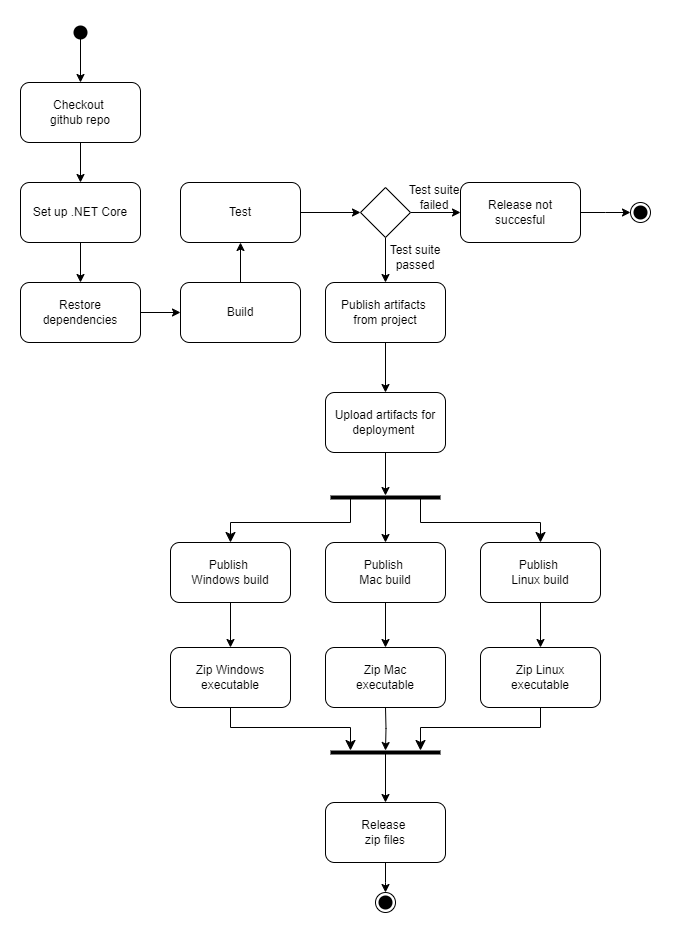

The diagram above was exported from draw.io. Its source (the exported page's mxGraphModel, read from the mxfile embedded in the PNG):
<mxGraphModel dx="2019" dy="1119" grid="1" gridSize="10" guides="1" tooltips="1" connect="1" arrows="1" fold="1" page="1" pageScale="1" pageWidth="827" pageHeight="1169" math="0" shadow="0">
  <root>
    <mxCell id="WIyWlLk6GJQsqaUBKTNV-0" />
    <mxCell id="WIyWlLk6GJQsqaUBKTNV-1" parent="WIyWlLk6GJQsqaUBKTNV-0" />
    <mxCell id="pZwPLSsPLQw2H9y6yW60-3" value="" style="edgeStyle=orthogonalEdgeStyle;rounded=0;orthogonalLoop=1;jettySize=auto;html=1;" parent="WIyWlLk6GJQsqaUBKTNV-1" source="pZwPLSsPLQw2H9y6yW60-0" target="pZwPLSsPLQw2H9y6yW60-1" edge="1">
      <mxGeometry relative="1" as="geometry" />
    </mxCell>
    <mxCell id="pZwPLSsPLQw2H9y6yW60-0" value="" style="shape=waypoint;sketch=0;fillStyle=solid;size=6;pointerEvents=1;points=[];fillColor=none;resizable=0;rotatable=0;perimeter=centerPerimeter;snapToPoint=1;strokeWidth=5;" parent="WIyWlLk6GJQsqaUBKTNV-1" vertex="1">
      <mxGeometry x="230" y="70" width="20" height="20" as="geometry" />
    </mxCell>
    <mxCell id="pZwPLSsPLQw2H9y6yW60-5" value="" style="edgeStyle=orthogonalEdgeStyle;rounded=0;orthogonalLoop=1;jettySize=auto;html=1;" parent="WIyWlLk6GJQsqaUBKTNV-1" source="pZwPLSsPLQw2H9y6yW60-1" target="pZwPLSsPLQw2H9y6yW60-2" edge="1">
      <mxGeometry relative="1" as="geometry" />
    </mxCell>
    <mxCell id="pZwPLSsPLQw2H9y6yW60-1" value="Checkout&amp;nbsp;&lt;div&gt;github repo&lt;/div&gt;" style="rounded=1;whiteSpace=wrap;html=1;" parent="WIyWlLk6GJQsqaUBKTNV-1" vertex="1">
      <mxGeometry x="180" y="130" width="120" height="60" as="geometry" />
    </mxCell>
    <mxCell id="pZwPLSsPLQw2H9y6yW60-7" value="" style="edgeStyle=orthogonalEdgeStyle;rounded=0;orthogonalLoop=1;jettySize=auto;html=1;" parent="WIyWlLk6GJQsqaUBKTNV-1" source="pZwPLSsPLQw2H9y6yW60-2" target="pZwPLSsPLQw2H9y6yW60-6" edge="1">
      <mxGeometry relative="1" as="geometry" />
    </mxCell>
    <mxCell id="pZwPLSsPLQw2H9y6yW60-2" value="Set up .NET Core" style="rounded=1;whiteSpace=wrap;html=1;" parent="WIyWlLk6GJQsqaUBKTNV-1" vertex="1">
      <mxGeometry x="180" y="230" width="120" height="60" as="geometry" />
    </mxCell>
    <mxCell id="pZwPLSsPLQw2H9y6yW60-9" value="" style="edgeStyle=orthogonalEdgeStyle;rounded=0;orthogonalLoop=1;jettySize=auto;html=1;" parent="WIyWlLk6GJQsqaUBKTNV-1" source="pZwPLSsPLQw2H9y6yW60-6" target="pZwPLSsPLQw2H9y6yW60-8" edge="1">
      <mxGeometry relative="1" as="geometry" />
    </mxCell>
    <mxCell id="pZwPLSsPLQw2H9y6yW60-6" value="Restore dependencies" style="rounded=1;whiteSpace=wrap;html=1;" parent="WIyWlLk6GJQsqaUBKTNV-1" vertex="1">
      <mxGeometry x="180" y="330" width="120" height="60" as="geometry" />
    </mxCell>
    <mxCell id="pZwPLSsPLQw2H9y6yW60-11" value="" style="edgeStyle=orthogonalEdgeStyle;rounded=0;orthogonalLoop=1;jettySize=auto;html=1;entryX=0.5;entryY=1;entryDx=0;entryDy=0;" parent="WIyWlLk6GJQsqaUBKTNV-1" source="pZwPLSsPLQw2H9y6yW60-8" target="pZwPLSsPLQw2H9y6yW60-13" edge="1">
      <mxGeometry relative="1" as="geometry">
        <mxPoint x="354" y="460" as="targetPoint" />
      </mxGeometry>
    </mxCell>
    <mxCell id="pZwPLSsPLQw2H9y6yW60-8" value="Build" style="rounded=1;whiteSpace=wrap;html=1;" parent="WIyWlLk6GJQsqaUBKTNV-1" vertex="1">
      <mxGeometry x="340" y="330" width="120" height="60" as="geometry" />
    </mxCell>
    <mxCell id="pZwPLSsPLQw2H9y6yW60-12" style="edgeStyle=orthogonalEdgeStyle;rounded=0;orthogonalLoop=1;jettySize=auto;html=1;" parent="WIyWlLk6GJQsqaUBKTNV-1" source="pZwPLSsPLQw2H9y6yW60-13" target="pZwPLSsPLQw2H9y6yW60-16" edge="1">
      <mxGeometry relative="1" as="geometry" />
    </mxCell>
    <mxCell id="pZwPLSsPLQw2H9y6yW60-13" value="Test" style="rounded=1;whiteSpace=wrap;html=1;" parent="WIyWlLk6GJQsqaUBKTNV-1" vertex="1">
      <mxGeometry x="340" y="230" width="120" height="60" as="geometry" />
    </mxCell>
    <mxCell id="pZwPLSsPLQw2H9y6yW60-15" style="edgeStyle=orthogonalEdgeStyle;rounded=0;orthogonalLoop=1;jettySize=auto;html=1;" parent="WIyWlLk6GJQsqaUBKTNV-1" source="pZwPLSsPLQw2H9y6yW60-16" target="pZwPLSsPLQw2H9y6yW60-18" edge="1">
      <mxGeometry relative="1" as="geometry" />
    </mxCell>
    <mxCell id="pZwPLSsPLQw2H9y6yW60-24" value="" style="edgeStyle=orthogonalEdgeStyle;rounded=0;orthogonalLoop=1;jettySize=auto;html=1;" parent="WIyWlLk6GJQsqaUBKTNV-1" source="pZwPLSsPLQw2H9y6yW60-16" target="pZwPLSsPLQw2H9y6yW60-17" edge="1">
      <mxGeometry relative="1" as="geometry" />
    </mxCell>
    <mxCell id="pZwPLSsPLQw2H9y6yW60-16" value="" style="rhombus;whiteSpace=wrap;html=1;" parent="WIyWlLk6GJQsqaUBKTNV-1" vertex="1">
      <mxGeometry x="520" y="235" width="50" height="50" as="geometry" />
    </mxCell>
    <mxCell id="pZwPLSsPLQw2H9y6yW60-56" value="" style="edgeStyle=orthogonalEdgeStyle;rounded=0;orthogonalLoop=1;jettySize=auto;html=1;" parent="WIyWlLk6GJQsqaUBKTNV-1" source="pZwPLSsPLQw2H9y6yW60-17" edge="1">
      <mxGeometry relative="1" as="geometry">
        <mxPoint x="790" y="260" as="targetPoint" />
      </mxGeometry>
    </mxCell>
    <mxCell id="pZwPLSsPLQw2H9y6yW60-17" value="Release not&lt;div&gt;succesful&lt;/div&gt;" style="rounded=1;whiteSpace=wrap;html=1;" parent="WIyWlLk6GJQsqaUBKTNV-1" vertex="1">
      <mxGeometry x="620" y="230" width="120" height="60" as="geometry" />
    </mxCell>
    <mxCell id="pZwPLSsPLQw2H9y6yW60-22" value="" style="edgeStyle=orthogonalEdgeStyle;rounded=0;orthogonalLoop=1;jettySize=auto;html=1;" parent="WIyWlLk6GJQsqaUBKTNV-1" source="pZwPLSsPLQw2H9y6yW60-18" target="pZwPLSsPLQw2H9y6yW60-21" edge="1">
      <mxGeometry relative="1" as="geometry" />
    </mxCell>
    <mxCell id="pZwPLSsPLQw2H9y6yW60-18" value="Publish artifacts&amp;nbsp;&lt;div&gt;from project&lt;/div&gt;" style="rounded=1;whiteSpace=wrap;html=1;" parent="WIyWlLk6GJQsqaUBKTNV-1" vertex="1">
      <mxGeometry x="485" y="330" width="120" height="60" as="geometry" />
    </mxCell>
    <mxCell id="pZwPLSsPLQw2H9y6yW60-19" value="Test suite failed" style="text;html=1;align=center;verticalAlign=middle;whiteSpace=wrap;rounded=0;" parent="WIyWlLk6GJQsqaUBKTNV-1" vertex="1">
      <mxGeometry x="564" y="230" width="60" height="30" as="geometry" />
    </mxCell>
    <mxCell id="pZwPLSsPLQw2H9y6yW60-20" value="Test suite passed" style="text;html=1;align=center;verticalAlign=middle;whiteSpace=wrap;rounded=0;" parent="WIyWlLk6GJQsqaUBKTNV-1" vertex="1">
      <mxGeometry x="545" y="290" width="60" height="30" as="geometry" />
    </mxCell>
    <mxCell id="pZwPLSsPLQw2H9y6yW60-33" value="" style="edgeStyle=orthogonalEdgeStyle;rounded=0;orthogonalLoop=1;jettySize=auto;html=1;" parent="WIyWlLk6GJQsqaUBKTNV-1" source="pZwPLSsPLQw2H9y6yW60-21" target="pZwPLSsPLQw2H9y6yW60-32" edge="1">
      <mxGeometry relative="1" as="geometry" />
    </mxCell>
    <mxCell id="pZwPLSsPLQw2H9y6yW60-21" value="Upload artifacts for deployment&amp;nbsp;" style="rounded=1;whiteSpace=wrap;html=1;" parent="WIyWlLk6GJQsqaUBKTNV-1" vertex="1">
      <mxGeometry x="485" y="440" width="120" height="60" as="geometry" />
    </mxCell>
    <mxCell id="pZwPLSsPLQw2H9y6yW60-45" value="" style="edgeStyle=orthogonalEdgeStyle;rounded=0;orthogonalLoop=1;jettySize=auto;html=1;" parent="WIyWlLk6GJQsqaUBKTNV-1" source="pZwPLSsPLQw2H9y6yW60-23" target="pZwPLSsPLQw2H9y6yW60-27" edge="1">
      <mxGeometry relative="1" as="geometry" />
    </mxCell>
    <mxCell id="pZwPLSsPLQw2H9y6yW60-23" value="Publish&amp;nbsp;&lt;div&gt;Windows build&lt;/div&gt;" style="rounded=1;whiteSpace=wrap;html=1;" parent="WIyWlLk6GJQsqaUBKTNV-1" vertex="1">
      <mxGeometry x="330" y="590" width="120" height="60" as="geometry" />
    </mxCell>
    <mxCell id="pZwPLSsPLQw2H9y6yW60-44" value="" style="edgeStyle=orthogonalEdgeStyle;rounded=0;orthogonalLoop=1;jettySize=auto;html=1;" parent="WIyWlLk6GJQsqaUBKTNV-1" source="pZwPLSsPLQw2H9y6yW60-25" target="pZwPLSsPLQw2H9y6yW60-28" edge="1">
      <mxGeometry relative="1" as="geometry" />
    </mxCell>
    <mxCell id="pZwPLSsPLQw2H9y6yW60-25" value="Publish&amp;nbsp;&lt;div&gt;Mac build&lt;/div&gt;" style="rounded=1;whiteSpace=wrap;html=1;" parent="WIyWlLk6GJQsqaUBKTNV-1" vertex="1">
      <mxGeometry x="485" y="590" width="120" height="60" as="geometry" />
    </mxCell>
    <mxCell id="pZwPLSsPLQw2H9y6yW60-43" value="" style="edgeStyle=orthogonalEdgeStyle;rounded=0;orthogonalLoop=1;jettySize=auto;html=1;" parent="WIyWlLk6GJQsqaUBKTNV-1" source="pZwPLSsPLQw2H9y6yW60-26" target="pZwPLSsPLQw2H9y6yW60-29" edge="1">
      <mxGeometry relative="1" as="geometry" />
    </mxCell>
    <mxCell id="pZwPLSsPLQw2H9y6yW60-26" value="Publish&amp;nbsp;&lt;div&gt;Linux build&lt;/div&gt;" style="rounded=1;whiteSpace=wrap;html=1;" parent="WIyWlLk6GJQsqaUBKTNV-1" vertex="1">
      <mxGeometry x="640" y="590" width="120" height="60" as="geometry" />
    </mxCell>
    <mxCell id="pZwPLSsPLQw2H9y6yW60-27" value="Zip&amp;nbsp;&lt;span style=&quot;background-color: initial;&quot;&gt;Windows executable&lt;/span&gt;" style="rounded=1;whiteSpace=wrap;html=1;" parent="WIyWlLk6GJQsqaUBKTNV-1" vertex="1">
      <mxGeometry x="330" y="695" width="120" height="60" as="geometry" />
    </mxCell>
    <mxCell id="pZwPLSsPLQw2H9y6yW60-28" value="Zip Mac&lt;div&gt;executable&lt;/div&gt;" style="rounded=1;whiteSpace=wrap;html=1;" parent="WIyWlLk6GJQsqaUBKTNV-1" vertex="1">
      <mxGeometry x="485" y="695" width="120" height="60" as="geometry" />
    </mxCell>
    <mxCell id="pZwPLSsPLQw2H9y6yW60-29" value="Zip Linux&lt;div&gt;executable&lt;/div&gt;" style="rounded=1;whiteSpace=wrap;html=1;" parent="WIyWlLk6GJQsqaUBKTNV-1" vertex="1">
      <mxGeometry x="640" y="695" width="120" height="60" as="geometry" />
    </mxCell>
    <mxCell id="pZwPLSsPLQw2H9y6yW60-53" value="" style="edgeStyle=orthogonalEdgeStyle;rounded=0;orthogonalLoop=1;jettySize=auto;html=1;" parent="WIyWlLk6GJQsqaUBKTNV-1" source="pZwPLSsPLQw2H9y6yW60-30" edge="1">
      <mxGeometry relative="1" as="geometry">
        <mxPoint x="545" y="940" as="targetPoint" />
      </mxGeometry>
    </mxCell>
    <mxCell id="pZwPLSsPLQw2H9y6yW60-30" value="Release&amp;nbsp;&lt;div&gt;zip files&lt;/div&gt;" style="rounded=1;whiteSpace=wrap;html=1;" parent="WIyWlLk6GJQsqaUBKTNV-1" vertex="1">
      <mxGeometry x="485" y="850" width="120" height="60" as="geometry" />
    </mxCell>
    <mxCell id="pZwPLSsPLQw2H9y6yW60-34" value="" style="edgeStyle=orthogonalEdgeStyle;rounded=0;orthogonalLoop=1;jettySize=auto;html=1;" parent="WIyWlLk6GJQsqaUBKTNV-1" source="pZwPLSsPLQw2H9y6yW60-32" target="pZwPLSsPLQw2H9y6yW60-25" edge="1">
      <mxGeometry relative="1" as="geometry" />
    </mxCell>
    <mxCell id="pZwPLSsPLQw2H9y6yW60-32" value="" style="line;strokeWidth=4;html=1;perimeter=backbonePerimeter;points=[];outlineConnect=0;" parent="WIyWlLk6GJQsqaUBKTNV-1" vertex="1">
      <mxGeometry x="490" y="540" width="110" height="10" as="geometry" />
    </mxCell>
    <mxCell id="pZwPLSsPLQw2H9y6yW60-38" value="" style="edgeStyle=segmentEdgeStyle;endArrow=classic;html=1;curved=0;rounded=0;endSize=8;startSize=8;entryX=0.5;entryY=0;entryDx=0;entryDy=0;" parent="WIyWlLk6GJQsqaUBKTNV-1" source="pZwPLSsPLQw2H9y6yW60-32" target="pZwPLSsPLQw2H9y6yW60-23" edge="1">
      <mxGeometry width="50" height="50" relative="1" as="geometry">
        <mxPoint x="490" y="570" as="sourcePoint" />
        <mxPoint x="350" y="590" as="targetPoint" />
        <Array as="points">
          <mxPoint x="510" y="570" />
          <mxPoint x="390" y="570" />
        </Array>
      </mxGeometry>
    </mxCell>
    <mxCell id="pZwPLSsPLQw2H9y6yW60-42" value="" style="edgeStyle=segmentEdgeStyle;endArrow=classic;html=1;curved=0;rounded=0;endSize=8;startSize=8;entryX=0.5;entryY=0;entryDx=0;entryDy=0;" parent="WIyWlLk6GJQsqaUBKTNV-1" source="pZwPLSsPLQw2H9y6yW60-32" target="pZwPLSsPLQw2H9y6yW60-26" edge="1">
      <mxGeometry width="50" height="50" relative="1" as="geometry">
        <mxPoint x="580" y="540" as="sourcePoint" />
        <mxPoint x="630" y="605" as="targetPoint" />
        <Array as="points">
          <mxPoint x="580" y="570" />
          <mxPoint x="700" y="570" />
        </Array>
      </mxGeometry>
    </mxCell>
    <mxCell id="pZwPLSsPLQw2H9y6yW60-46" value="" style="edgeStyle=orthogonalEdgeStyle;rounded=0;orthogonalLoop=1;jettySize=auto;html=1;" parent="WIyWlLk6GJQsqaUBKTNV-1" target="pZwPLSsPLQw2H9y6yW60-48" edge="1">
      <mxGeometry relative="1" as="geometry">
        <mxPoint x="545" y="755" as="sourcePoint" />
      </mxGeometry>
    </mxCell>
    <mxCell id="pZwPLSsPLQw2H9y6yW60-47" value="" style="edgeStyle=orthogonalEdgeStyle;rounded=0;orthogonalLoop=1;jettySize=auto;html=1;entryX=0.5;entryY=0;entryDx=0;entryDy=0;" parent="WIyWlLk6GJQsqaUBKTNV-1" source="pZwPLSsPLQw2H9y6yW60-48" target="pZwPLSsPLQw2H9y6yW60-30" edge="1">
      <mxGeometry relative="1" as="geometry">
        <mxPoint x="545" y="845" as="targetPoint" />
      </mxGeometry>
    </mxCell>
    <mxCell id="pZwPLSsPLQw2H9y6yW60-48" value="" style="line;strokeWidth=4;html=1;perimeter=backbonePerimeter;points=[];outlineConnect=0;" parent="WIyWlLk6GJQsqaUBKTNV-1" vertex="1">
      <mxGeometry x="490" y="795" width="110" height="10" as="geometry" />
    </mxCell>
    <mxCell id="pZwPLSsPLQw2H9y6yW60-49" value="" style="edgeStyle=segmentEdgeStyle;endArrow=classic;html=1;curved=0;rounded=0;endSize=8;startSize=8;exitX=0.5;exitY=1;exitDx=0;exitDy=0;" parent="WIyWlLk6GJQsqaUBKTNV-1" source="pZwPLSsPLQw2H9y6yW60-29" target="pZwPLSsPLQw2H9y6yW60-48" edge="1">
      <mxGeometry width="50" height="50" relative="1" as="geometry">
        <mxPoint x="700" y="740" as="sourcePoint" />
        <mxPoint x="580" y="795" as="targetPoint" />
        <Array as="points">
          <mxPoint x="700" y="775" />
          <mxPoint x="580" y="775" />
        </Array>
      </mxGeometry>
    </mxCell>
    <mxCell id="pZwPLSsPLQw2H9y6yW60-50" value="" style="edgeStyle=segmentEdgeStyle;endArrow=classic;html=1;curved=0;rounded=0;endSize=8;startSize=8;exitX=0.5;exitY=1;exitDx=0;exitDy=0;" parent="WIyWlLk6GJQsqaUBKTNV-1" source="pZwPLSsPLQw2H9y6yW60-27" target="pZwPLSsPLQw2H9y6yW60-48" edge="1">
      <mxGeometry width="50" height="50" relative="1" as="geometry">
        <mxPoint x="390" y="760" as="sourcePoint" />
        <mxPoint x="510" y="795" as="targetPoint" />
        <Array as="points">
          <mxPoint x="390" y="775" />
          <mxPoint x="510" y="775" />
        </Array>
      </mxGeometry>
    </mxCell>
    <mxCell id="pZwPLSsPLQw2H9y6yW60-51" value="" style="ellipse;whiteSpace=wrap;html=1;" parent="WIyWlLk6GJQsqaUBKTNV-1" vertex="1">
      <mxGeometry x="535" y="940" width="20" height="20" as="geometry" />
    </mxCell>
    <mxCell id="pZwPLSsPLQw2H9y6yW60-52" value="" style="shape=waypoint;sketch=0;fillStyle=solid;size=6;pointerEvents=1;points=[];fillColor=none;resizable=0;rotatable=0;perimeter=centerPerimeter;snapToPoint=1;strokeWidth=5;" parent="WIyWlLk6GJQsqaUBKTNV-1" vertex="1">
      <mxGeometry x="535" y="940" width="20" height="20" as="geometry" />
    </mxCell>
    <mxCell id="pZwPLSsPLQw2H9y6yW60-54" value="" style="ellipse;whiteSpace=wrap;html=1;" parent="WIyWlLk6GJQsqaUBKTNV-1" vertex="1">
      <mxGeometry x="790" y="250" width="20" height="20" as="geometry" />
    </mxCell>
    <mxCell id="pZwPLSsPLQw2H9y6yW60-55" value="" style="shape=waypoint;sketch=0;fillStyle=solid;size=6;pointerEvents=1;points=[];fillColor=none;resizable=0;rotatable=0;perimeter=centerPerimeter;snapToPoint=1;strokeWidth=5;" parent="WIyWlLk6GJQsqaUBKTNV-1" vertex="1">
      <mxGeometry x="790" y="250" width="20" height="20" as="geometry" />
    </mxCell>
  </root>
</mxGraphModel>